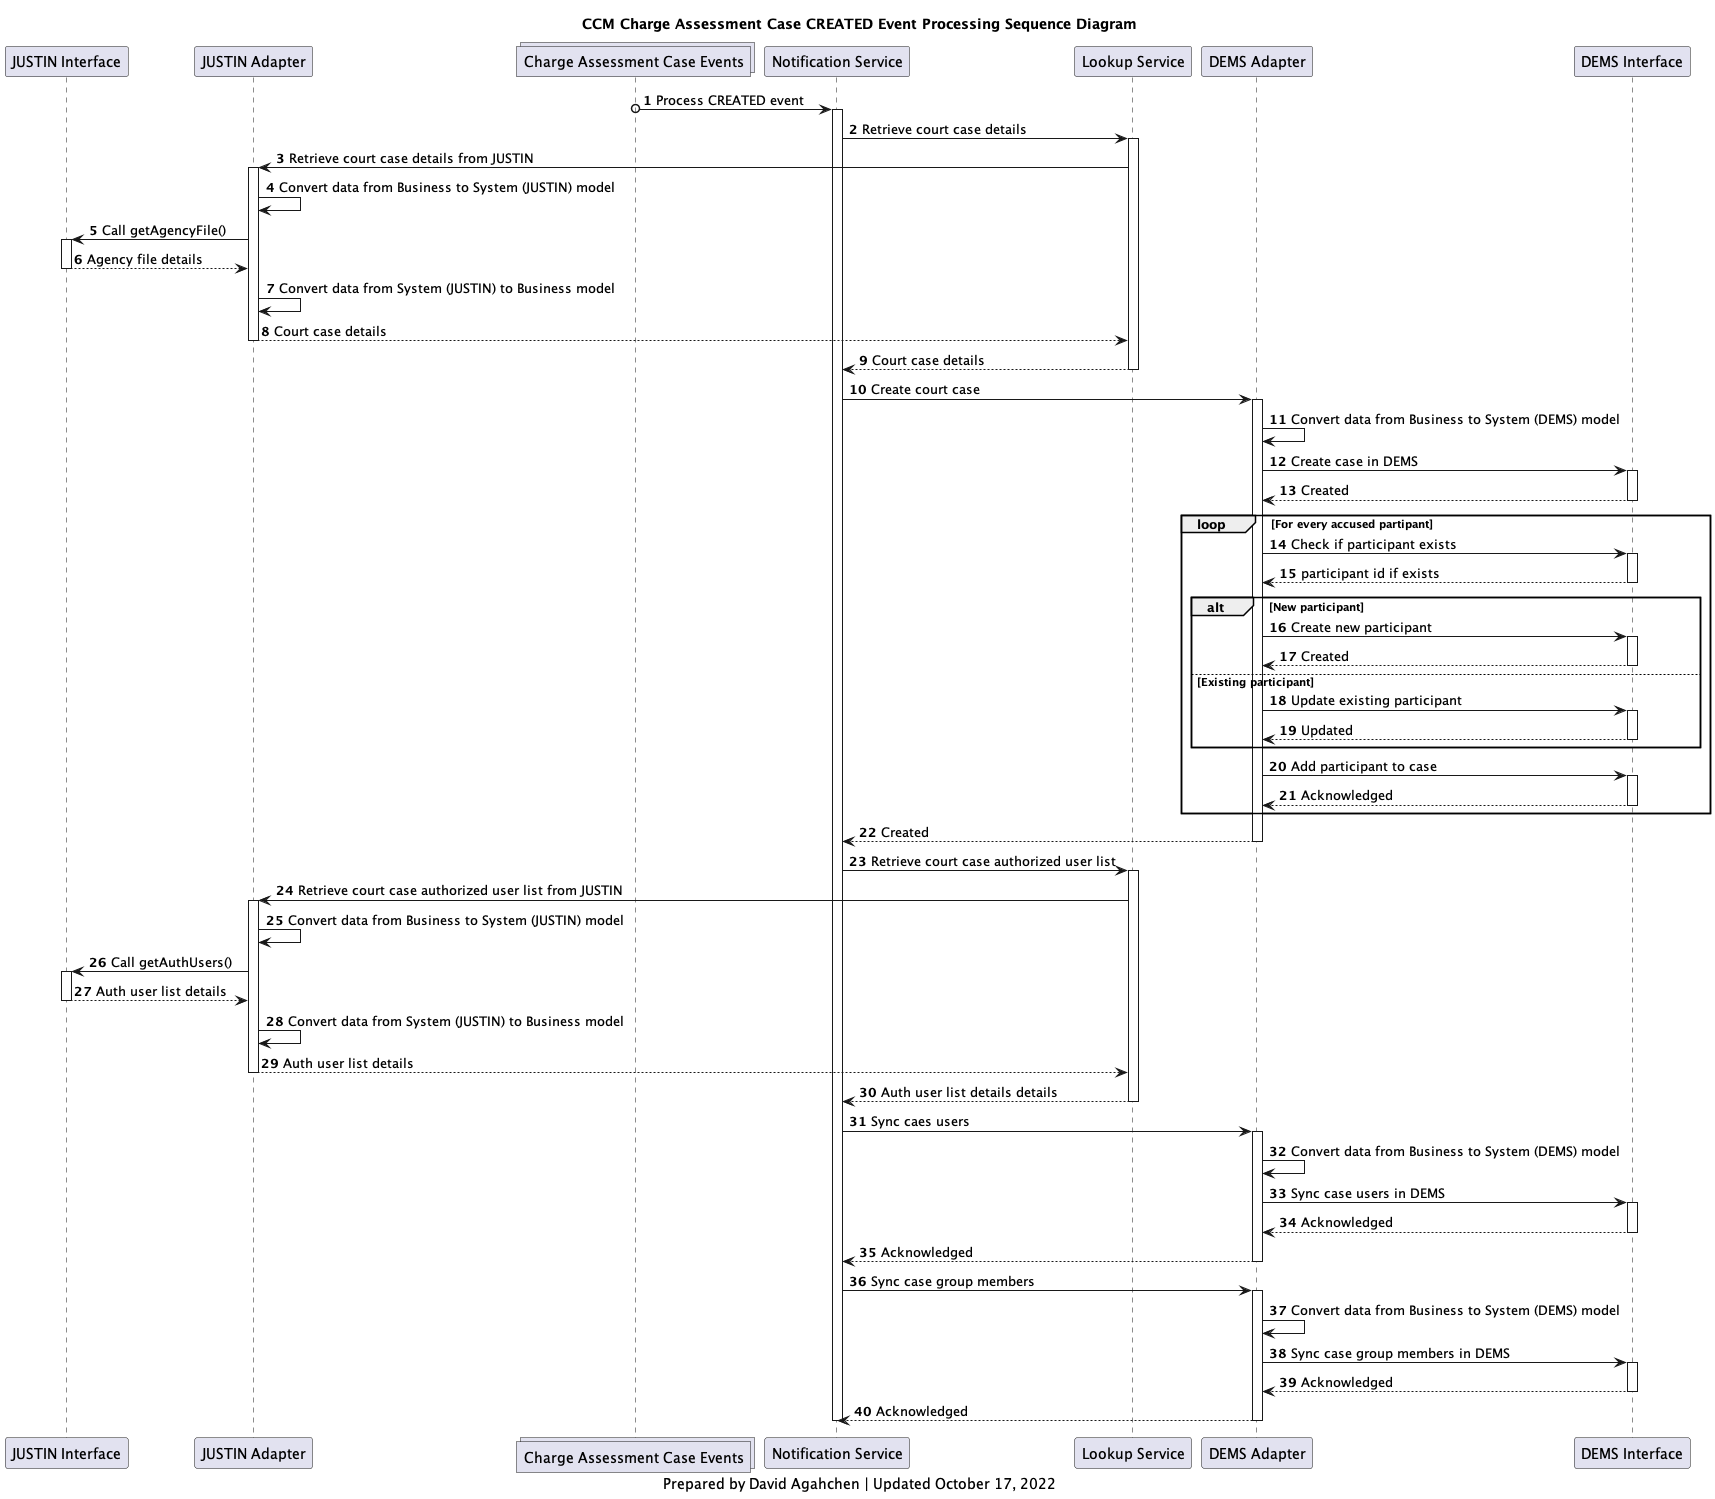

The diagram above was rendered by PlantUML. Its source (embedded in the PNG):
@startuml
'hide footbox
participant j_interface as "JUSTIN Interface"
participant j_adapter as "JUSTIN Adapter"
collections charge_assessment_cases_topic as "Charge Assessment Case Events"
participant case_notification_service as "Notification Service"
participant case_lookup_service as "Lookup Service"
participant d_adapter as "DEMS Adapter"
participant d_interface as "DEMS Interface"

title
CCM Charge Assessment Case CREATED Event Processing Sequence Diagram
end title

autonumber

charge_assessment_cases_topic o-> case_notification_service : Process CREATED event
activate case_notification_service
case_notification_service -> case_lookup_service: Retrieve court case details
activate case_lookup_service
case_lookup_service -> j_adapter: Retrieve court case details from JUSTIN

activate j_adapter
j_adapter -> j_adapter: Convert data from Business to System (JUSTIN) model
j_adapter -> j_interface: Call getAgencyFile()
activate j_interface
j_interface --> j_adapter: Agency file details
deactivate j_interface
j_adapter -> j_adapter: Convert data from System (JUSTIN) to Business model
j_adapter --> case_lookup_service: Court case details
deactivate j_adapter

case_lookup_service --> case_notification_service: Court case details
deactivate case_lookup_service

case_notification_service -> d_adapter: Create court case

activate d_adapter
d_adapter -> d_adapter: Convert data from Business to System (DEMS) model
d_adapter -> d_interface: Create case in DEMS
activate d_interface
d_interface --> d_adapter: Created
deactivate d_interface

loop For every accused partipant
    d_adapter -> d_interface: Check if participant exists
    activate d_interface
    d_interface --> d_adapter: participant id if exists
    deactivate d_interface
    alt New participant
        d_adapter -> d_interface: Create new participant
        activate d_interface
        d_interface --> d_adapter: Created
        deactivate d_interface
    else Existing participant
        d_adapter -> d_interface: Update existing participant
        activate d_interface
        d_interface --> d_adapter: Updated
        deactivate d_interface
    end
    d_adapter -> d_interface: Add participant to case
    activate d_interface
    d_interface --> d_adapter: Acknowledged
    deactivate d_interface
end

d_adapter --> case_notification_service: Created

deactivate d_adapter

case_notification_service -> case_lookup_service: Retrieve court case authorized user list
activate case_lookup_service
case_lookup_service -> j_adapter: Retrieve court case authorized user list from JUSTIN

activate j_adapter
j_adapter -> j_adapter: Convert data from Business to System (JUSTIN) model
j_adapter -> j_interface: Call getAuthUsers()
activate j_interface
j_interface --> j_adapter: Auth user list details
deactivate j_interface
j_adapter -> j_adapter: Convert data from System (JUSTIN) to Business model
j_adapter --> case_lookup_service: Auth user list details
deactivate j_adapter

case_lookup_service --> case_notification_service: Auth user list details details
deactivate case_lookup_service

case_notification_service -> d_adapter: Sync caes users
activate d_adapter
d_adapter -> d_adapter: Convert data from Business to System (DEMS) model
d_adapter -> d_interface: Sync case users in DEMS
activate d_interface
d_interface --> d_adapter: Acknowledged
deactivate d_interface
d_adapter --> case_notification_service: Acknowledged
deactivate d_adapter

case_notification_service -> d_adapter: Sync case group members
activate d_adapter
d_adapter -> d_adapter: Convert data from Business to System (DEMS) model
d_adapter -> d_interface: Sync case group members in DEMS
activate d_interface
d_interface --> d_adapter: Acknowledged
deactivate d_interface
d_adapter --> case_notification_service: Acknowledged
deactivate d_adapter

deactivate case_notification_service

caption
Prepared by David Agahchen | Updated October 17, 2022
end caption
@enduml